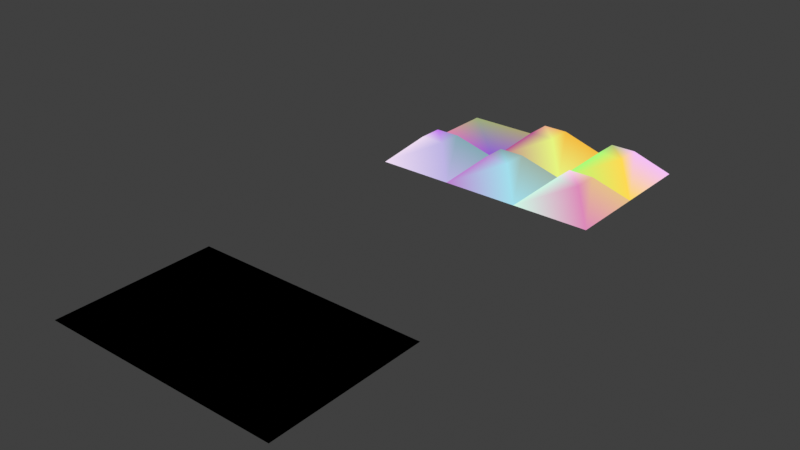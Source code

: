 # Source: indivudual_corner_color_propagate.blend  (saved by Blender 3.1.5; exported with 4.5.12 LTS)
import bpy
from mathutils import Matrix  # noqa: F401  (used for matrix-valued properties, if any)

bpy.ops.wm.read_factory_settings(use_empty=True)
scene = bpy.context.scene
scene.name = 'Scene'

# ---- collections
col_collection = bpy.data.collections.new('Collection'); scene.collection.children.link(col_collection)

# ---- materials (node trees are filled in below, after node groups)
mat_corner_test_material = bpy.data.materials.new('corner test material')
mat_corner_test_material.use_transparent_shadow = False

# ---- node groups
ng_nodegroup = bpy.data.node_groups.new('NodeGroup', 'GeometryNodeTree')
_s = ng_nodegroup.interface.new_socket(name='Vector', in_out='OUTPUT', socket_type='NodeSocketVector')
_s = ng_nodegroup.interface.new_socket(name='Vector', in_out='INPUT', socket_type='NodeSocketVector')
_s.min_value = -1e+04
_s.max_value = 1e+04
_s = ng_nodegroup.interface.new_socket(name='Vector', in_out='INPUT', socket_type='NodeSocketVector')
_s.min_value = -1e+04
_s.max_value = 1e+04
_s = ng_nodegroup.interface.new_socket(name='Input', in_out='INPUT', socket_type='NodeSocketFloat')
_N = ng_nodegroup.nodes; _L = ng_nodegroup.links
n0 = _N.new('ShaderNodeVectorMath'); n0.name = 'Vector Math.001'; n0.location = (140, 140)
n1 = _N.new('NodeGroupOutput'); n1.name = 'Group Output'; n1.location = (320, 140)
n2 = _N.new('ShaderNodeVectorMath'); n2.name = 'Vector Math.002'; n2.location = (-96, -57)
n2.operation = 'SCALE'
n3 = _N.new('ShaderNodeVectorMath'); n3.name = 'Vector Math'; n3.location = (-93, 296)
n3.operation = 'SCALE'
n4 = _N.new('NodeGroupInput'); n4.name = 'Group Input'; n4.location = (-786, 227)
n5 = _N.new('ShaderNodeMath'); n5.name = 'Math'; n5.location = (-300, 180)
n5.operation = 'SUBTRACT'
n5.inputs[0].default_value = 1.0
_L.new(n4.outputs[2], n5.inputs[1])
_L.new(n4.outputs[0], n3.inputs[0])
_L.new(n5.outputs[0], n3.inputs[3])
_L.new(n3.outputs[0], n0.inputs[0])
_L.new(n2.outputs[0], n0.inputs[1])
_L.new(n4.outputs[1], n2.inputs[0])
_L.new(n4.outputs[2], n2.inputs[3])
_L.new(n0.outputs[0], n1.inputs[0])
n1.is_active_output = True
ng_scale_faces = bpy.data.node_groups.new('Scale Faces', 'GeometryNodeTree')
_s = ng_scale_faces.interface.new_socket(name='Mesh', in_out='OUTPUT', socket_type='NodeSocketGeometry')
_s = ng_scale_faces.interface.new_socket(name='Mesh', in_out='INPUT', socket_type='NodeSocketGeometry')
_s = ng_scale_faces.interface.new_socket(name='Selection', in_out='INPUT', socket_type='NodeSocketBool')
_s.default_value = True
_s.hide_value = True
_s = ng_scale_faces.interface.new_socket(name='Factor', in_out='INPUT', socket_type='NodeSocketFloat')
_s.default_value = 0.54
_s.min_value = -1.0
_s.max_value = 1.0
ng_scale_faces.is_modifier = True
_N = ng_scale_faces.nodes; _L = ng_scale_faces.links
n0 = _N.new('GeometryNodeSetPosition'); n0.name = 'Set Position'; n0.location = (374, 105)
n1 = _N.new('GeometryNodeCaptureAttribute'); n1.name = 'Capture Attribute'; n1.location = (-153, 119)
n1.capture_items.clear()
n1.domain = 'FACE'
n2 = _N.new('GeometryNodeInputPosition'); n2.name = 'Position'; n2.location = (-374, -39)
n3 = _N.new('GeometryNodeInputPosition'); n3.name = 'Position.001'; n3.location = (-134, -119)
n4 = _N.new('NodeGroupInput'); n4.name = 'Group Input'; n4.location = (-574, 0)
n5 = _N.new('NodeGroupOutput'); n5.name = 'Group Output'; n5.location = (564, 0)
n6 = _N.new('GeometryNodeGroup'); n6.name = 'Group'; n6.location = (126, -19)
n6.node_tree = ng_nodegroup
_L.new(n4.outputs[0], n1.inputs[0])
_L.new(n0.outputs[0], n5.inputs[0])
_L.new(n4.outputs[1], n0.inputs[1])
_L.new(n1.outputs[0], n0.inputs[0])
_L.new(n2.outputs[0], n1.inputs[1])
_L.new(n1.outputs[1], n6.inputs[0])
_L.new(n3.outputs[0], n6.inputs[1])
_L.new(n6.outputs[0], n0.inputs[2])
_L.new(n4.outputs[2], n6.inputs[2])
n5.is_active_output = True
ng_face_extrude_and_scale = bpy.data.node_groups.new('Face Extrude and Scale', 'GeometryNodeTree')
_s = ng_face_extrude_and_scale.interface.new_socket(name='Geometry', in_out='OUTPUT', socket_type='NodeSocketGeometry')
_s = ng_face_extrude_and_scale.interface.new_socket(name='Attribute', in_out='OUTPUT', socket_type='NodeSocketColor')
_s.default_value = (1.0, 1.0, 1.0, 1.0)
_s = ng_face_extrude_and_scale.interface.new_socket(name='Geometry', in_out='INPUT', socket_type='NodeSocketGeometry')
ng_face_extrude_and_scale.is_modifier = True
_N = ng_face_extrude_and_scale.nodes; _L = ng_face_extrude_and_scale.links
n0 = _N.new('FunctionNodeRandomValue'); n0.name = 'Random Value'; n0.location = (-403, 421)
n0.data_type = 'BOOLEAN'
n0.inputs[6].default_value = 0.8833
n0.inputs[8].default_value = 1
n1 = _N.new('NodeGroupOutput'); n1.name = 'Group Output'; n1.location = (489, 292)
n2 = _N.new('GeometryNodeInputIndex'); n2.name = 'Index'; n2.location = (-896, -70)
n3 = _N.new('NodeGroupInput'); n3.name = 'Group Input'; n3.location = (-762, 274)
n4 = _N.new('GeometryNodeCaptureAttribute'); n4.name = 'Capture Attribute'; n4.location = (-456, 213)
n4.capture_items.clear()
n4.domain = 'CORNER'
n5 = _N.new('FunctionNodeRandomValue'); n5.name = 'Random Value.001'; n5.location = (-716, 151)
n5.data_type = 'FLOAT_VECTOR'
n5.inputs[8].default_value = 7
n6 = _N.new('GeometryNodeExtrudeMesh'); n6.name = 'Extrude Mesh'; n6.location = (-79, 413)
n6.inputs[2].default_value = (0.0, 0.0, 1.34)
n7 = _N.new('GeometryNodeGroup'); n7.name = 'Group.001'; n7.location = (215, 413)
n7.node_tree = ng_scale_faces
n7.inputs[2].default_value = -0.02
_L.new(n3.outputs[0], n4.inputs[0])
_L.new(n6.outputs[0], n7.inputs[0])
_L.new(n0.outputs[3], n6.inputs[1])
_L.new(n7.outputs[0], n1.inputs[0])
_L.new(n6.outputs[1], n7.inputs[1])
_L.new(n4.outputs[0], n6.inputs[0])
_L.new(n5.outputs[0], n4.inputs[1])
_L.new(n4.outputs[1], n1.inputs[1])
_L.new(n2.outputs[0], n5.inputs[7])
n1.is_active_output = True

# ---- material node trees
mat_corner_test_material.use_nodes = True; mat_corner_test_material.node_tree.nodes.clear()
_N = mat_corner_test_material.node_tree.nodes; _L = mat_corner_test_material.node_tree.links
n0 = _N.new('ShaderNodeEmission'); n0.name = 'Emission'; n0.location = (-20, 260)
n1 = _N.new('ShaderNodeOutputMaterial'); n1.name = 'Material Output'; n1.location = (160, 260)
n2 = _N.new('ShaderNodeAttribute'); n2.name = 'Attribute'; n2.location = (-200, 260)
n2.attribute_name = 'corner test'
_L.new(n0.outputs[0], n1.inputs[0])
_L.new(n2.outputs[0], n0.inputs[0])
n1.is_active_output = True

# ---- world
world_world = bpy.data.worlds.new('World'); scene.world = world_world
world_world.use_nodes = True; world_world.node_tree.nodes.clear()
_N = world_world.node_tree.nodes; _L = world_world.node_tree.links
n0 = _N.new('ShaderNodeOutputWorld'); n0.name = 'World Output'; n0.location = (300, 300)
n1 = _N.new('ShaderNodeBackground'); n1.name = 'Background'; n1.location = (10, 300)
n1.inputs[0].default_value = (0.05088, 0.05088, 0.05088, 1.0)
_L.new(n1.outputs[0], n0.inputs[0])
n0.is_active_output = True
world_world.color = (0.05088, 0.05088, 0.05088)
world_world.use_sun_shadow = False
world_world.sun_shadow_jitter_overblur = 0.0

# ---- meshes
me_cube_003 = bpy.data.meshes.new('Cube.003')
me_cube_003.from_pydata([(1.0, -1.0, -8.742e-08), (-1.0, -1.0, -8.742e-08), (1.0, 1.0, 8.742e-08), (-1.0, 1.0, 8.742e-08), (1.0, -3.0, 0.0), (-1.0, -3.0, 0.0), (-3.0, -1.0, -8.742e-08), (-3.0, 1.0, 8.742e-08), (-3.0, -3.0, 0.0), (-5.0, -1.0, -8.742e-08), (-5.0, 1.0, 8.742e-08), (-5.0, -3.0, 0.0)], [], [(3, 1, 0, 2), (1, 5, 4, 0), (5, 1, 6, 8), (1, 3, 7, 6), (8, 6, 9, 11), (6, 7, 10, 9)])
_uv = me_cube_003.uv_layers.new(name='UVMap')
_uv.uv.foreach_set('vector', [0.0, 0.0, 0.0, 1.0, 1.0, 1.0, 1.0, 0.0, 0.0, 1.0, 0.0, 1.0, 1.0, 1.0, 1.0, 1.0, 0.0, 1.0, 0.0, 1.0, 0.0, 1.0, 0.0, 1.0, 0.0, 1.0, 0.0, 0.0, 0.0, 0.0, 0.0, 1.0, 0.0, 1.0, 0.0, 1.0, 0.0, 1.0, 0.0, 1.0, 0.0, 1.0, 0.0, 0.0, 0.0, 0.0, 0.0, 1.0])
me_cube_003.materials.append(mat_corner_test_material)
me_cube_003.use_remesh_fix_poles = True
me_cube_003.use_remesh_preserve_attributes = False
me_cube_003.update()
me_cube_002 = bpy.data.meshes.new('Cube.002')
me_cube_002.from_pydata([(1.0, -1.0, -8.742e-08), (-1.0, -1.0, -8.742e-08), (1.0, 1.0, 8.742e-08), (-1.0, 1.0, 8.742e-08), (1.0, -3.0, 0.0), (-1.0, -3.0, 0.0), (-3.0, -1.0, -8.742e-08), (-3.0, 1.0, 8.742e-08), (-3.0, -3.0, 0.0), (-5.0, -1.0, -8.742e-08), (-5.0, 1.0, 8.742e-08), (-5.0, -3.0, 0.0), (-0.32, 0.32, 0.66), (-0.32, -0.32, 0.66), (0.32, -0.32, 0.66), (0.32, 0.32, 0.66), (-0.32, -1.68, 0.66), (-0.32, -2.32, 0.66), (0.32, -2.32, 0.66), (0.32, -1.68, 0.66), (-1.68, -2.32, 0.66), (-1.68, -1.68, 0.66), (-2.32, -1.68, 0.66), (-2.32, -2.32, 0.66), (-1.68, -0.32, 0.66), (-1.68, 0.32, 0.66), (-2.32, 0.32, 0.66), (-2.32, -0.32, 0.66), (-3.68, -2.32, 0.66), (-3.68, -1.68, 0.66), (-4.32, -1.68, 0.66), (-4.32, -2.32, 0.66)], [], [(12, 13, 14, 15), (16, 17, 18, 19), (20, 21, 22, 23), (24, 25, 26, 27), (28, 29, 30, 31), (6, 7, 10, 9), (13, 12, 3, 1), (14, 13, 1, 0), (15, 14, 0, 2), (12, 15, 2, 3), (17, 16, 1, 5), (18, 17, 5, 4), (19, 18, 4, 0), (16, 19, 0, 1), (21, 20, 5, 1), (22, 21, 1, 6), (23, 22, 6, 8), (20, 23, 8, 5), (25, 24, 1, 3), (26, 25, 3, 7), (27, 26, 7, 6), (24, 27, 6, 1), (29, 28, 8, 6), (30, 29, 6, 9), (31, 30, 9, 11), (28, 31, 11, 8)])
_uv = me_cube_002.uv_layers.new(name='UVMap')
_uv.uv.foreach_set('vector', [0.0, 0.0, 0.0, 1.0, 1.0, 1.0, 1.0, 0.0, 0.0, 1.0, 0.0, 1.0, 1.0, 1.0, 1.0, 1.0, 0.0, 1.0, 0.0, 1.0, 0.0, 1.0, 0.0, 1.0, 0.0, 1.0, 0.0, 0.0, 0.0, 0.0, 0.0, 1.0, 0.0, 1.0, 0.0, 1.0, 0.0, 1.0, 0.0, 1.0, 0.0, 1.0, 0.0, 0.0, 0.0, 0.0, 0.0, 1.0, 0.0, 1.0, 0.0, 0.0, 0.0, 0.0, 0.0, 1.0, 1.0, 1.0, 0.0, 1.0, 0.0, 1.0, 1.0, 1.0, 1.0, 0.0, 1.0, 1.0, 1.0, 1.0, 1.0, 0.0, 0.0, 0.0, 1.0, 0.0, 1.0, 0.0, 0.0, 0.0, 0.0, 1.0, 0.0, 1.0, 0.0, 1.0, 0.0, 1.0, 1.0, 1.0, 0.0, 1.0, 0.0, 1.0, 1.0, 1.0, 1.0, 1.0, 1.0, 1.0, 1.0, 1.0, 1.0, 1.0, 0.0, 1.0, 1.0, 1.0, 1.0, 1.0, 0.0, 1.0, 0.0, 1.0, 0.0, 1.0, 0.0, 1.0, 0.0, 1.0, 0.0, 1.0, 0.0, 1.0, 0.0, 1.0, 0.0, 1.0, 0.0, 1.0, 0.0, 1.0, 0.0, 1.0, 0.0, 1.0, 0.0, 1.0, 0.0, 1.0, 0.0, 1.0, 0.0, 1.0, 0.0, 0.0, 0.0, 1.0, 0.0, 1.0, 0.0, 0.0, 0.0, 0.0, 0.0, 0.0, 0.0, 0.0, 0.0, 0.0, 0.0, 1.0, 0.0, 0.0, 0.0, 0.0, 0.0, 1.0, 0.0, 1.0, 0.0, 1.0, 0.0, 1.0, 0.0, 1.0, 0.0, 1.0, 0.0, 1.0, 0.0, 1.0, 0.0, 1.0, 0.0, 1.0, 0.0, 1.0, 0.0, 1.0, 0.0, 1.0, 0.0, 1.0, 0.0, 1.0, 0.0, 1.0, 0.0, 1.0, 0.0, 1.0, 0.0, 1.0, 0.0, 1.0, 0.0, 1.0])
_ca = me_cube_002.color_attributes.new('corner test', 'FLOAT_COLOR', 'CORNER')
_ca.data.foreach_set('color', [0.4181, 0.5448, 0.2108, 1.0, 0.3653, 0.9888, 0.2015, 1.0, 0.9852, 0.6973, 0.08784, 1.0, 0.9046, 0.5257, 0.9396, 1.0, 0.9563, 0.6966, 0.878, 1.0, 0.6146, 0.932, 0.7889, 1.0, 0.7159, 0.2529, 0.485, 1.0, 0.7924, 0.5262, 0.2499, 1.0, 0.3616, 0.7315, 0.8413, 1.0, 0.341, 0.4556, 0.3885, 1.0, 0.2256, 0.3626, 0.3902, 1.0, 0.5133, 0.2075, 0.627, 1.0, 0.7943, 0.9118, 0.2137, 1.0, 0.9013, 0.4999, 0.05301, 1.0, 0.8112, 0.4146, 0.2647, 1.0, 0.4627, 0.06588, 0.2855, 1.0, 0.5088, 0.4558, 0.7712, 1.0, 0.2354, 0.3984, 0.4616, 1.0, 0.5668, 0.1762, 0.8794, 1.0, 0.854, 0.7179, 0.8841, 1.0, 0.2739, 0.0854, 0.6796, 1.0, 0.4283, 0.3473, 0.1739, 1.0, 0.3388, 0.4204, 0.1852, 1.0, 0.8859, 0.152, 0.4964, 1.0, 0.3653, 0.9888, 0.2015, 1.0, 0.4181, 0.5448, 0.2108, 1.0, 0.4181, 0.5448, 0.2108, 1.0, 0.3653, 0.9888, 0.2015, 1.0, 0.9852, 0.6973, 0.08784, 1.0, 0.3653, 0.9888, 0.2015, 1.0, 0.3653, 0.9888, 0.2015, 1.0, 0.9852, 0.6973, 0.08784, 1.0, 0.9046, 0.5257, 0.9396, 1.0, 0.9852, 0.6973, 0.08784, 1.0, 0.9852, 0.6973, 0.08784, 1.0, 0.9046, 0.5257, 0.9396, 1.0, 0.4181, 0.5448, 0.2108, 1.0, 0.9046, 0.5257, 0.9396, 1.0, 0.9046, 0.5257, 0.9396, 1.0, 0.4181, 0.5448, 0.2108, 1.0, 0.6146, 0.932, 0.7889, 1.0, 0.9563, 0.6966, 0.878, 1.0, 0.9563, 0.6966, 0.878, 1.0, 0.6146, 0.932, 0.7889, 1.0, 0.7159, 0.2529, 0.485, 1.0, 0.6146, 0.932, 0.7889, 1.0, 0.6146, 0.932, 0.7889, 1.0, 0.7159, 0.2529, 0.485, 1.0, 0.7924, 0.5262, 0.2499, 1.0, 0.7159, 0.2529, 0.485, 1.0, 0.7159, 0.2529, 0.485, 1.0, 0.7924, 0.5262, 0.2499, 1.0, 0.9563, 0.6966, 0.878, 1.0, 0.7924, 0.5262, 0.2499, 1.0, 0.7924, 0.5262, 0.2499, 1.0, 0.9563, 0.6966, 0.878, 1.0, 0.341, 0.4556, 0.3885, 1.0, 0.3616, 0.7315, 0.8413, 1.0, 0.3616, 0.7315, 0.8413, 1.0, 0.341, 0.4556, 0.3885, 1.0, 0.2256, 0.3626, 0.3902, 1.0, 0.341, 0.4556, 0.3885, 1.0, 0.341, 0.4556, 0.3885, 1.0, 0.2256, 0.3626, 0.3902, 1.0, 0.5133, 0.2075, 0.627, 1.0, 0.2256, 0.3626, 0.3902, 1.0, 0.2256, 0.3626, 0.3902, 1.0, 0.5133, 0.2075, 0.627, 1.0, 0.3616, 0.7315, 0.8413, 1.0, 0.5133, 0.2075, 0.627, 1.0, 0.5133, 0.2075, 0.627, 1.0, 0.3616, 0.7315, 0.8413, 1.0, 0.9013, 0.4999, 0.05301, 1.0, 0.7943, 0.9118, 0.2137, 1.0, 0.7943, 0.9118, 0.2137, 1.0, 0.9013, 0.4999, 0.05301, 1.0, 0.8112, 0.4146, 0.2647, 1.0, 0.9013, 0.4999, 0.05301, 1.0, 0.9013, 0.4999, 0.05301, 1.0, 0.8112, 0.4146, 0.2647, 1.0, 0.4627, 0.06588, 0.2855, 1.0, 0.8112, 0.4146, 0.2647, 1.0, 0.8112, 0.4146, 0.2647, 1.0, 0.4627, 0.06588, 0.2855, 1.0, 0.7943, 0.9118, 0.2137, 1.0, 0.4627, 0.06588, 0.2855, 1.0, 0.4627, 0.06588, 0.2855, 1.0, 0.7943, 0.9118, 0.2137, 1.0, 0.2354, 0.3984, 0.4616, 1.0, 0.5088, 0.4558, 0.7712, 1.0, 0.5088, 0.4558, 0.7712, 1.0, 0.2354, 0.3984, 0.4616, 1.0, 0.5668, 0.1762, 0.8794, 1.0, 0.2354, 0.3984, 0.4616, 1.0, 0.2354, 0.3984, 0.4616, 1.0, 0.5668, 0.1762, 0.8794, 1.0, 0.854, 0.7179, 0.8841, 1.0, 0.5668, 0.1762, 0.8794, 1.0, 0.5668, 0.1762, 0.8794, 1.0, 0.854, 0.7179, 0.8841, 1.0, 0.5088, 0.4558, 0.7712, 1.0, 0.854, 0.7179, 0.8841, 1.0, 0.854, 0.7179, 0.8841, 1.0, 0.5088, 0.4558, 0.7712, 1.0])
me_cube_002.materials.append(mat_corner_test_material)
me_cube_002.use_remesh_fix_poles = True
me_cube_002.use_remesh_preserve_attributes = False
me_cube_002.update()

# ---- objects
ob_test_object = bpy.data.objects.new('test_object', me_cube_003)
ob_expected_object = bpy.data.objects.new('expected_object', me_cube_002)

# ---- transforms, parenting, visibility, modifiers, constraints
ob_test_object.location = (0.0, 0.0, 0.0)
_m = ob_test_object.modifiers.new('GeometryNodes', 'NODES')
_m.node_group = ng_face_extrude_and_scale
ob_expected_object.location = (0.0, 10.0, 0.0)

# ---- collection membership
col_collection.objects.link(ob_test_object)
col_collection.objects.link(ob_expected_object)

# ---- scene / render settings (as saved in the file)
scene.frame_start = 1; scene.frame_end = 250; scene.frame_set(1)
scene.render.engine = 'BLENDER_EEVEE_NEXT'
scene.cycles.sampling_pattern = 'TABULATED_SOBOL'
scene.cycles.use_light_tree = False
scene.view_settings.view_transform = 'Standard'
bpy.context.view_layer.update()

# ---- added for rendering (the .blend has no active camera): camera
cam_auto = bpy.data.cameras.new('AutoCamera')
cam_auto.lens = 50.0
cam_auto.sensor_width = 36.0
cam_auto.clip_end = 1000.0
ob_auto_camera = bpy.data.objects.new('AutoCamera', cam_auto)
scene.collection.objects.link(ob_auto_camera)
ob_auto_camera.location = (12.1058, -12.927, 11.6147)
ob_auto_camera.rotation_euler = (1.09748, -7.21219e-08, 0.694738)
scene.camera = ob_auto_camera
bpy.context.view_layer.update()
